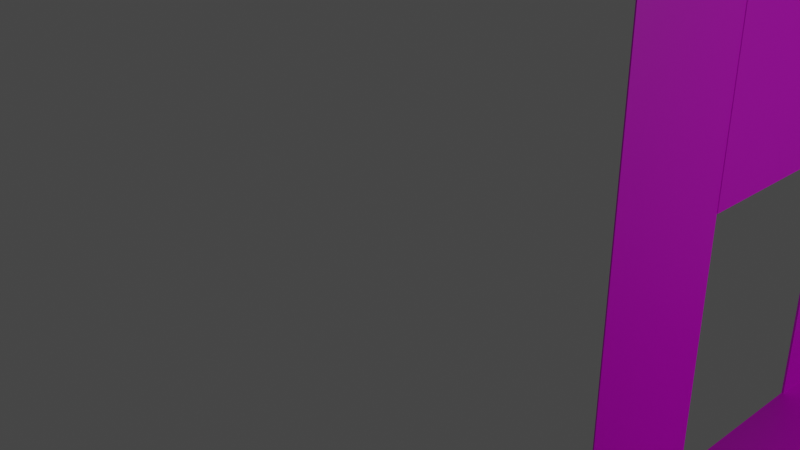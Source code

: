 # Source: Additional_chunks.blend  (saved by Blender 3.3.6; exported with 4.5.12 LTS)
import bpy
from mathutils import Matrix  # noqa: F401  (used for matrix-valued properties, if any)

bpy.ops.wm.read_factory_settings(use_empty=True)
scene = bpy.context.scene
scene.name = 'Scene'

# ---- collections
col_collection = bpy.data.collections.new('Collection'); scene.collection.children.link(col_collection)

# ---- images (referenced by path relative to the original .blend; pixels are not part of the script)
import os
ASSET_DIR = os.environ.get("B2B_ASSET_DIR", "")  # directory of the original .blend (textures are referenced by path, not embedded)
HERE = os.path.dirname(os.path.abspath(__file__))  # packed textures are extracted next to this script under _unpacked/

def load_image(name, relpath, width, height, colorspace="sRGB"):
    """Load a texture the original file referenced (path relative to the .blend, or extracted next to this script)."""
    p = next((c for c in (os.path.join(HERE, relpath), os.path.join(ASSET_DIR, relpath)) if relpath and os.path.exists(c)), "")
    if p:
        img = bpy.data.images.load(p, check_existing=True)
        img.name = name
    else:  # same state as the original file: an image datablock whose file is absent (Cycles renders it pink)
        img = bpy.data.images.new(name, width, height)
        img.source = "FILE"
        img.filepath = "//" + (relpath or name)
    img.colorspace_settings.name = colorspace
    return img
img_silver_metal_jpg = load_image('silver-metal.jpg', 'silver-metal.jpg', 1024, 1024, 'sRGB')

# ---- materials (node trees are filled in below, after node groups)
mat_material_012 = bpy.data.materials.new('Material.012')
mat_material_012.use_transparent_shadow = False

# ---- material node trees
mat_material_012.use_nodes = True; mat_material_012.node_tree.nodes.clear()
_N = mat_material_012.node_tree.nodes; _L = mat_material_012.node_tree.links
n0 = _N.new('ShaderNodeBsdfPrincipled'); n0.name = 'Principled BSDF'; n0.location = (10, 300)
n0.distribution = 'GGX'
n0.subsurface_method = 'RANDOM_WALK_SKIN'
n0.inputs[3].default_value = 1.45
n0.inputs[27].default_value = (0.0, 0.0, 0.0, 1.0)
n0.inputs[28].default_value = 1.0
n1 = _N.new('ShaderNodeOutputMaterial'); n1.name = 'Material Output'; n1.location = (300, 300)
n2 = _N.new('ShaderNodeTexImage'); n2.name = 'Image Texture'; n2.location = (-280, 260)
n2.image = img_silver_metal_jpg
_L.new(n0.outputs[0], n1.inputs[0])
_L.new(n2.outputs[0], n0.inputs[0])
n1.is_active_output = True

# ---- world
world_world = bpy.data.worlds.new('World'); scene.world = world_world
world_world.use_nodes = True; world_world.node_tree.nodes.clear()
_N = world_world.node_tree.nodes; _L = world_world.node_tree.links
n0 = _N.new('ShaderNodeOutputWorld'); n0.name = 'World Output'; n0.location = (300, 300)
n1 = _N.new('ShaderNodeBackground'); n1.name = 'Background'; n1.location = (10, 300)
n1.inputs[0].default_value = (0.05088, 0.05088, 0.05088, 1.0)
_L.new(n1.outputs[0], n0.inputs[0])
n0.is_active_output = True
world_world.color = (0.05088, 0.05088, 0.05088)
world_world.use_sun_shadow = False
world_world.sun_shadow_jitter_overblur = 0.0

# ---- cameras
cam_camera = bpy.data.cameras.new('Camera')
cam_camera.clip_end = 100.0
cam_camera.ortho_scale = 7.314

# ---- lights
light_light = bpy.data.lights.new('Light', 'POINT')
light_light.transmission_factor = 0.0
light_light.energy = 1000.0
light_light.shadow_soft_size = 0.1
light_light.shadow_maximum_resolution = 0.006
light_light.use_absolute_resolution = True

# ---- meshes
me_cube_003 = bpy.data.meshes.new('Cube.003')
me_cube_003.from_pydata([(-3.603, -3.391, -4.783), (-3.603, -3.391, 4.783), (-3.603, 3.391, -4.783), (-3.603, 3.391, 4.783), (3.603, -3.391, -4.783), (3.603, -3.391, 4.783), (0.2691, -3.391, 2.031), (-3.603, -3.391, 2.031), (3.603, -3.391, 2.031), (-3.532, 3.391, -4.783), (-3.532, -3.391, 4.783), (-3.532, 3.391, 4.783), (-3.532, -3.391, -4.783), (-3.532, -3.391, 2.031), (3.603, -3.391, -1.803), (0.2691, -3.391, -1.803), (-3.603, -3.391, -1.803), (-3.532, -3.391, -1.803), (3.603, -3.36, -1.803), (0.2691, -3.36, -1.803), (0.2691, -3.36, 2.031), (3.603, -3.36, 2.031), (3.603, -3.371, -1.803), (0.2691, -3.371, -1.803), (-3.532, -3.371, -4.783), (3.603, -3.371, -4.783), (-3.532, -3.371, -1.803), (3.603, -3.354, 4.783), (3.603, -3.354, 2.031), (0.2691, -3.354, 2.031), (-3.532, -3.354, 4.783), (-3.532, -3.354, 2.031), (-3.528, 3.391, -4.783), (-3.528, -3.391, -4.783), (-3.528, -3.391, 2.031), (-3.528, -3.391, 4.783), (-3.528, 3.391, 4.783), (-3.528, -3.391, -1.803)], [], [(4, 14, 22, 25), (13, 10, 1, 7), (11, 3, 1, 10), (6, 15, 19, 20), (0, 16, 37, 33), (17, 13, 7, 16), (2, 9, 12, 0), (8, 5, 27, 28), (12, 17, 16, 0), (18, 21, 20, 19), (15, 14, 18, 19), (8, 6, 20, 21), (14, 8, 21, 18), (23, 26, 24, 25, 22), (17, 12, 24, 26), (14, 15, 23, 22), (12, 4, 25, 24), (15, 17, 26, 23), (27, 30, 31, 29, 28), (5, 10, 30, 27), (6, 8, 28, 29), (10, 13, 31, 30), (13, 6, 29, 31), (33, 37, 34, 35, 36, 32), (7, 1, 35, 34), (3, 2, 32, 36), (1, 3, 36, 35), (2, 0, 33, 32), (16, 7, 34, 37)])
_uv = me_cube_003.uv_layers.new(name='UVMap')
_uv.uv.foreach_set('vector', [0.0, 0.0, 0.0, 0.0, 0.0, 0.0, 0.0, 0.0, 0.5531, 0.9975, 0.625, 0.9975, 0.625, 1.0, 0.5531, 1.0, 0.8725, 0.5, 0.875, 0.5, 0.875, 0.75, 0.8725, 0.75, 0.0, 0.0, 0.0, 0.0, 0.0, 0.0, 0.0, 0.0, 0.375, 1.0, 0.4529, 1.0, 0.4529, 1.0, 0.375, 1.0, 0.4529, 0.9975, 0.5531, 0.9975, 0.5531, 1.0, 0.4529, 1.0, 0.125, 0.5, 0.1275, 0.5, 0.1275, 0.75, 0.125, 0.75, 0.0, 0.0, 0.0, 0.0, 0.0, 0.0, 0.0, 0.0, 0.375, 0.9975, 0.4529, 0.9975, 0.4529, 1.0, 0.375, 1.0, 0.4529, 0.75, 0.5531, 0.75, 0.5531, 0.8657, 0.4529, 0.8657, 0.4529, 0.8657, 0.4529, 0.75, 0.4529, 0.75, 0.4529, 0.8657, 0.5531, 0.75, 0.5531, 0.8657, 0.5531, 0.8657, 0.5531, 0.75, 0.0, 0.0, 0.0, 0.0, 0.0, 0.0, 0.0, 0.0, 0.4529, 0.8657, 0.4529, 0.9975, 0.375, 0.9975, 0.375, 0.75, 0.4529, 0.75, 0.4529, 0.9975, 0.375, 0.9975, 0.375, 0.9975, 0.4529, 0.9975, 0.4529, 0.75, 0.4529, 0.8657, 0.4529, 0.8657, 0.4529, 0.75, 0.0, 0.0, 0.0, 0.0, 0.0, 0.0, 0.0, 0.0, 0.0, 0.0, 0.0, 0.0, 0.0, 0.0, 0.0, 0.0, 0.625, 0.75, 0.625, 0.9975, 0.5531, 0.9975, 0.5531, 0.8657, 0.5531, 0.75, 0.0, 0.0, 0.0, 0.0, 0.0, 0.0, 0.0, 0.0, 0.5531, 0.8657, 0.5531, 0.75, 0.5531, 0.75, 0.5531, 0.8657, 0.625, 0.9975, 0.5531, 0.9975, 0.5531, 0.9975, 0.625, 0.9975, 0.0, 0.0, 0.0, 0.0, 0.0, 0.0, 0.0, 0.0, 0.375, 0.0, 0.4529, 0.0, 0.5531, 0.0, 0.625, 0.0, 0.625, 0.25, 0.375, 0.25, 0.5531, 1.0, 0.625, 1.0, 0.625, 1.0, 0.5531, 1.0, 0.0, 0.0, 0.0, 0.0, 0.0, 0.0, 0.0, 0.0, 0.875, 0.75, 0.875, 0.5, 0.875, 0.5, 0.875, 0.75, 0.125, 0.5, 0.125, 0.75, 0.125, 0.75, 0.125, 0.5, 0.4529, 1.0, 0.5531, 1.0, 0.5531, 1.0, 0.4529, 1.0])
me_cube_003.materials.append(mat_material_012)
me_cube_003.update()
me_cube_016 = bpy.data.meshes.new('Cube.016')
me_cube_016.from_pydata([(-4.661, -4.819, -5.294), (-4.661, 4.819, -5.294), (4.661, -4.819, -5.294), (4.661, 4.819, -5.294), (-4.661, 4.819, -5.263), (-4.661, -4.819, -5.263), (4.661, 4.819, -5.263), (4.661, -4.819, -5.263)], [], [(1, 0, 2, 3), (4, 6, 7, 5), (1, 3, 6, 4), (3, 2, 7, 6), (0, 1, 4, 5), (2, 0, 5, 7)])
_uv = me_cube_016.uv_layers.new(name='UVMap')
_uv.uv.foreach_set('vector', [0.125, 0.5, 0.125, 0.75, 0.375, 0.75, 0.375, 0.5, 0.125, 0.5, 0.375, 0.5, 0.375, 0.75, 0.125, 0.75, 0.125, 0.5, 0.375, 0.5, 0.375, 0.5, 0.125, 0.5, 0.375, 0.5, 0.375, 0.75, 0.375, 0.75, 0.375, 0.5, 0.125, 0.75, 0.125, 0.5, 0.125, 0.5, 0.125, 0.75, 0.375, 0.75, 0.125, 0.75, 0.125, 0.75, 0.375, 0.75])
me_cube_016.materials.append(mat_material_012)
me_cube_016.update()

# ---- objects
ob_type0 = bpy.data.objects.new('Type0', me_cube_003)
ob_type4 = bpy.data.objects.new('Type4', me_cube_016)
ob_light = bpy.data.objects.new('Light', light_light)
ob_camera = bpy.data.objects.new('Camera', cam_camera)

# ---- transforms, parenting, visibility, modifiers, constraints
ob_type0.location = (12.24, 8.04, 9.41)
ob_type0.rotation_euler = (-1.571, -1.571, 0.0)
ob_type0.scale = (1.469, 1.239, 1.0)
ob_type4.location = (30.71, 8.051, 9.368)
ob_light.location = (19.77, 8.837, 14.1)
ob_light.rotation_euler = (0.6503, 0.05522, 1.866)
ob_light.lock_rotations_4d = False
ob_light.empty_display_type = 'ARROWS'
ob_light.color = (0.0, 0.0, 0.0, 0.0)
ob_light.lineart.crease_threshold = 0.0
ob_camera.location = (16.84, -9.531, 18.15)
ob_camera.rotation_euler = (1.109, 0.0, 0.8149)
ob_camera.lock_rotations_4d = False
ob_camera.empty_display_type = 'ARROWS'
ob_camera.color = (0.0, 0.0, 0.0, 0.0)
ob_camera.display_type = 'WIRE'
ob_camera.lineart.crease_threshold = 0.0

# ---- collection membership
scene.collection.objects.link(ob_type0)
scene.collection.objects.link(ob_type4)
col_collection.objects.link(ob_light)
col_collection.objects.link(ob_camera)

# ---- scene / render settings (as saved in the file)
scene.camera = ob_camera
scene.frame_start = 1; scene.frame_end = 250; scene.frame_set(51)
scene.render.engine = 'BLENDER_EEVEE_NEXT'
scene.cycles.sampling_pattern = 'TABULATED_SOBOL'
scene.cycles.use_light_tree = False
scene.view_settings.view_transform = 'Filmic'
bpy.context.view_layer.update()
